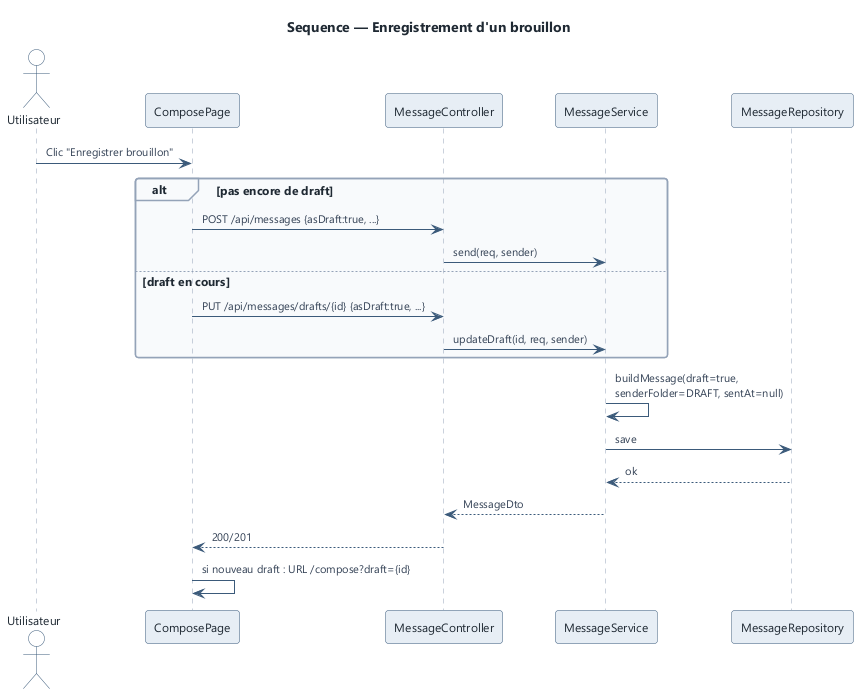

The diagram above was rendered by PlantUML. Its source (embedded in the PNG):
@startuml save-draft
!include ../_style.iuml
title Sequence — Enregistrement d'un brouillon

actor "Utilisateur" as U
participant "ComposePage" as UI
participant "MessageController" as CTL
participant "MessageService" as S
participant "MessageRepository" as MR

U -> UI : Clic "Enregistrer brouillon"
alt pas encore de draft
  UI -> CTL : POST /api/messages {asDraft:true, ...}
  CTL -> S : send(req, sender)
else draft en cours
  UI -> CTL : PUT /api/messages/drafts/{id} {asDraft:true, ...}
  CTL -> S : updateDraft(id, req, sender)
end
S -> S : buildMessage(draft=true,\nsenderFolder=DRAFT, sentAt=null)
S -> MR : save
MR --> S : ok
S --> CTL : MessageDto
CTL --> UI : 200/201
UI -> UI : si nouveau draft : URL /compose?draft={id}

@enduml